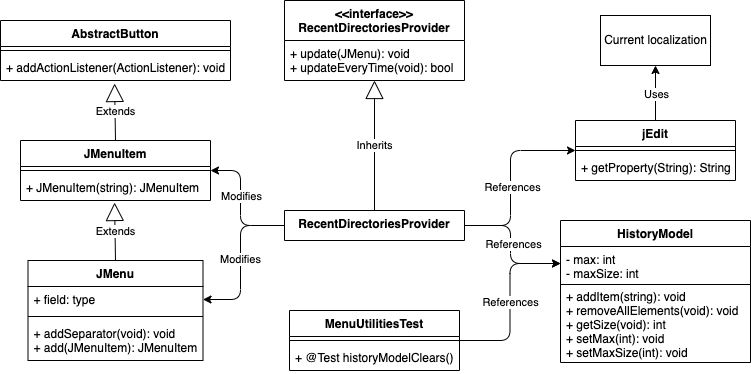

The diagram above was exported from draw.io. Its source (the exported page's mxGraphModel, read from the mxfile embedded in the PNG):
<mxGraphModel dx="946" dy="614" grid="1" gridSize="10" guides="1" tooltips="1" connect="1" arrows="1" fold="1" page="1" pageScale="1" pageWidth="827" pageHeight="1169" math="0" shadow="0">
  <root>
    <mxCell id="WIyWlLk6GJQsqaUBKTNV-0" />
    <mxCell id="WIyWlLk6GJQsqaUBKTNV-1" parent="WIyWlLk6GJQsqaUBKTNV-0" />
    <mxCell id="RLMS3WqwIjoOtF7uz4PT-15" style="edgeStyle=orthogonalEdgeStyle;rounded=1;orthogonalLoop=1;jettySize=auto;html=1;exitX=1;exitY=0.5;exitDx=0;exitDy=0;entryX=0;entryY=0.5;entryDx=0;entryDy=0;endArrow=classic;endFill=1;strokeColor=default;" parent="WIyWlLk6GJQsqaUBKTNV-1" source="RLMS3WqwIjoOtF7uz4PT-0" target="RLMS3WqwIjoOtF7uz4PT-9" edge="1">
      <mxGeometry relative="1" as="geometry">
        <Array as="points">
          <mxPoint x="550" y="565" />
          <mxPoint x="550" y="603" />
        </Array>
      </mxGeometry>
    </mxCell>
    <mxCell id="RLMS3WqwIjoOtF7uz4PT-16" value="References" style="edgeLabel;html=1;align=center;verticalAlign=middle;resizable=0;points=[];" parent="RLMS3WqwIjoOtF7uz4PT-15" vertex="1" connectable="0">
      <mxGeometry x="0.1081" y="3" relative="1" as="geometry">
        <mxPoint x="-1" y="-10" as="offset" />
      </mxGeometry>
    </mxCell>
    <mxCell id="RLMS3WqwIjoOtF7uz4PT-39" style="edgeStyle=orthogonalEdgeStyle;rounded=1;orthogonalLoop=1;jettySize=auto;html=1;entryX=1;entryY=0.5;entryDx=0;entryDy=0;endArrow=classic;endFill=1;strokeColor=default;exitX=0;exitY=0.5;exitDx=0;exitDy=0;" parent="WIyWlLk6GJQsqaUBKTNV-1" source="RLMS3WqwIjoOtF7uz4PT-0" target="RLMS3WqwIjoOtF7uz4PT-17" edge="1">
      <mxGeometry relative="1" as="geometry">
        <mxPoint x="290" y="600" as="sourcePoint" />
        <Array as="points">
          <mxPoint x="280" y="565" />
          <mxPoint x="280" y="510" />
        </Array>
      </mxGeometry>
    </mxCell>
    <mxCell id="RLMS3WqwIjoOtF7uz4PT-42" value="Modifies" style="edgeLabel;html=1;align=center;verticalAlign=middle;resizable=0;points=[];" parent="RLMS3WqwIjoOtF7uz4PT-39" vertex="1" connectable="0">
      <mxGeometry x="0.1487" relative="1" as="geometry">
        <mxPoint as="offset" />
      </mxGeometry>
    </mxCell>
    <mxCell id="RLMS3WqwIjoOtF7uz4PT-40" value="Modifies" style="edgeStyle=orthogonalEdgeStyle;rounded=1;orthogonalLoop=1;jettySize=auto;html=1;exitX=0;exitY=0.5;exitDx=0;exitDy=0;entryX=1;entryY=0.5;entryDx=0;entryDy=0;endArrow=classic;endFill=1;strokeColor=default;" parent="WIyWlLk6GJQsqaUBKTNV-1" source="RLMS3WqwIjoOtF7uz4PT-0" target="RLMS3WqwIjoOtF7uz4PT-22" edge="1">
      <mxGeometry relative="1" as="geometry">
        <Array as="points">
          <mxPoint x="280" y="565" />
          <mxPoint x="280" y="639" />
        </Array>
      </mxGeometry>
    </mxCell>
    <mxCell id="RLMS3WqwIjoOtF7uz4PT-43" style="edgeStyle=orthogonalEdgeStyle;rounded=1;orthogonalLoop=1;jettySize=auto;html=1;exitX=1;exitY=0.5;exitDx=0;exitDy=0;entryX=0;entryY=0.5;entryDx=0;entryDy=0;endArrow=classic;endFill=1;strokeColor=default;" parent="WIyWlLk6GJQsqaUBKTNV-1" source="RLMS3WqwIjoOtF7uz4PT-0" target="RLMS3WqwIjoOtF7uz4PT-25" edge="1">
      <mxGeometry relative="1" as="geometry">
        <Array as="points">
          <mxPoint x="550" y="565" />
          <mxPoint x="550" y="490" />
        </Array>
      </mxGeometry>
    </mxCell>
    <mxCell id="RLMS3WqwIjoOtF7uz4PT-44" value="References" style="edgeLabel;html=1;align=center;verticalAlign=middle;resizable=0;points=[];" parent="RLMS3WqwIjoOtF7uz4PT-43" vertex="1" connectable="0">
      <mxGeometry x="-0.0841" y="-1" relative="1" as="geometry">
        <mxPoint as="offset" />
      </mxGeometry>
    </mxCell>
    <mxCell id="RLMS3WqwIjoOtF7uz4PT-0" value="RecentDirectoriesProvider" style="swimlane;fontStyle=1;align=center;verticalAlign=top;childLayout=stackLayout;horizontal=1;startSize=70;horizontalStack=0;resizeParent=1;resizeParentMax=0;resizeLast=0;collapsible=1;marginBottom=0;" parent="WIyWlLk6GJQsqaUBKTNV-1" vertex="1">
      <mxGeometry x="324" y="550" width="180" height="30" as="geometry">
        <mxRectangle x="324" y="550" width="180" height="26" as="alternateBounds" />
      </mxGeometry>
    </mxCell>
    <mxCell id="RLMS3WqwIjoOtF7uz4PT-5" value="Inherits" style="endArrow=block;endSize=16;endFill=0;html=1;rounded=0;exitX=0.5;exitY=0;exitDx=0;exitDy=0;entryX=0.5;entryY=1;entryDx=0;entryDy=0;" parent="WIyWlLk6GJQsqaUBKTNV-1" source="RLMS3WqwIjoOtF7uz4PT-0" target="RLMS3WqwIjoOtF7uz4PT-6" edge="1">
      <mxGeometry width="160" relative="1" as="geometry">
        <mxPoint x="330" y="470" as="sourcePoint" />
        <mxPoint x="260" y="530" as="targetPoint" />
      </mxGeometry>
    </mxCell>
    <mxCell id="RLMS3WqwIjoOtF7uz4PT-6" value="&lt;&lt;interface&gt;&gt;&#10;RecentDirectoriesProvider" style="swimlane;fontStyle=1;align=center;verticalAlign=top;childLayout=stackLayout;horizontal=1;startSize=40;horizontalStack=0;resizeParent=1;resizeParentMax=0;resizeLast=0;collapsible=1;marginBottom=0;" parent="WIyWlLk6GJQsqaUBKTNV-1" vertex="1">
      <mxGeometry x="324" y="340" width="180" height="80" as="geometry">
        <mxRectangle x="330" y="290" width="180" height="26" as="alternateBounds" />
      </mxGeometry>
    </mxCell>
    <mxCell id="RLMS3WqwIjoOtF7uz4PT-7" value="+ update(JMenu): void&#10;+ updateEveryTime(void): bool" style="text;strokeColor=none;fillColor=none;align=left;verticalAlign=top;spacingLeft=4;spacingRight=4;overflow=hidden;rotatable=0;points=[[0,0.5],[1,0.5]];portConstraint=eastwest;" parent="RLMS3WqwIjoOtF7uz4PT-6" vertex="1">
      <mxGeometry y="40" width="180" height="40" as="geometry" />
    </mxCell>
    <mxCell id="RLMS3WqwIjoOtF7uz4PT-8" value="HistoryModel" style="swimlane;fontStyle=1;align=center;verticalAlign=top;childLayout=stackLayout;horizontal=1;startSize=26;horizontalStack=0;resizeParent=1;resizeParentMax=0;resizeLast=0;collapsible=1;marginBottom=0;" parent="WIyWlLk6GJQsqaUBKTNV-1" vertex="1">
      <mxGeometry x="600" y="560" width="190" height="142" as="geometry" />
    </mxCell>
    <mxCell id="RLMS3WqwIjoOtF7uz4PT-9" value="- max: int&#10;- maxSize: int" style="text;strokeColor=none;fillColor=none;align=left;verticalAlign=top;spacingLeft=4;spacingRight=4;overflow=hidden;rotatable=0;points=[[0,0.5],[1,0.5]];portConstraint=eastwest;" parent="RLMS3WqwIjoOtF7uz4PT-8" vertex="1">
      <mxGeometry y="26" width="190" height="34" as="geometry" />
    </mxCell>
    <mxCell id="RLMS3WqwIjoOtF7uz4PT-10" value="" style="line;strokeWidth=1;fillColor=none;align=left;verticalAlign=middle;spacingTop=-1;spacingLeft=3;spacingRight=3;rotatable=0;labelPosition=right;points=[];portConstraint=eastwest;" parent="RLMS3WqwIjoOtF7uz4PT-8" vertex="1">
      <mxGeometry y="60" width="190" height="8" as="geometry" />
    </mxCell>
    <mxCell id="RLMS3WqwIjoOtF7uz4PT-11" value="+ addItem(string): void&#10;+ removeAllElements(void): void&#10;+ getSize(void): int&#10;+ setMax(int): void&#10;+ setMaxSize(int): void" style="text;strokeColor=none;fillColor=none;align=left;verticalAlign=bottom;spacingLeft=4;spacingRight=4;overflow=hidden;rotatable=0;points=[[0,0.5],[1,0.5]];portConstraint=eastwest;" parent="RLMS3WqwIjoOtF7uz4PT-8" vertex="1">
      <mxGeometry y="68" width="190" height="74" as="geometry" />
    </mxCell>
    <mxCell id="RLMS3WqwIjoOtF7uz4PT-17" value="JMenuItem" style="swimlane;fontStyle=1;align=center;verticalAlign=top;childLayout=stackLayout;horizontal=1;startSize=26;horizontalStack=0;resizeParent=1;resizeParentMax=0;resizeLast=0;collapsible=1;marginBottom=0;" parent="WIyWlLk6GJQsqaUBKTNV-1" vertex="1">
      <mxGeometry x="60" y="480" width="190" height="60" as="geometry" />
    </mxCell>
    <mxCell id="RLMS3WqwIjoOtF7uz4PT-19" value="" style="line;strokeWidth=1;fillColor=none;align=left;verticalAlign=middle;spacingTop=-1;spacingLeft=3;spacingRight=3;rotatable=0;labelPosition=right;points=[];portConstraint=eastwest;" parent="RLMS3WqwIjoOtF7uz4PT-17" vertex="1">
      <mxGeometry y="26" width="190" height="8" as="geometry" />
    </mxCell>
    <mxCell id="RLMS3WqwIjoOtF7uz4PT-20" value="+ JMenuItem(string): JMenuItem" style="text;strokeColor=none;fillColor=none;align=left;verticalAlign=top;spacingLeft=4;spacingRight=4;overflow=hidden;rotatable=0;points=[[0,0.5],[1,0.5]];portConstraint=eastwest;" parent="RLMS3WqwIjoOtF7uz4PT-17" vertex="1">
      <mxGeometry y="34" width="190" height="26" as="geometry" />
    </mxCell>
    <mxCell id="RLMS3WqwIjoOtF7uz4PT-21" value="JMenu" style="swimlane;fontStyle=1;align=center;verticalAlign=top;childLayout=stackLayout;horizontal=1;startSize=26;horizontalStack=0;resizeParent=1;resizeParentMax=0;resizeLast=0;collapsible=1;marginBottom=0;" parent="WIyWlLk6GJQsqaUBKTNV-1" vertex="1">
      <mxGeometry x="67.5" y="600" width="175" height="100" as="geometry" />
    </mxCell>
    <mxCell id="RLMS3WqwIjoOtF7uz4PT-22" value="+ field: type" style="text;strokeColor=none;fillColor=none;align=left;verticalAlign=top;spacingLeft=4;spacingRight=4;overflow=hidden;rotatable=0;points=[[0,0.5],[1,0.5]];portConstraint=eastwest;" parent="RLMS3WqwIjoOtF7uz4PT-21" vertex="1">
      <mxGeometry y="26" width="175" height="26" as="geometry" />
    </mxCell>
    <mxCell id="RLMS3WqwIjoOtF7uz4PT-23" value="" style="line;strokeWidth=1;fillColor=none;align=left;verticalAlign=middle;spacingTop=-1;spacingLeft=3;spacingRight=3;rotatable=0;labelPosition=right;points=[];portConstraint=eastwest;" parent="RLMS3WqwIjoOtF7uz4PT-21" vertex="1">
      <mxGeometry y="52" width="175" height="8" as="geometry" />
    </mxCell>
    <mxCell id="RLMS3WqwIjoOtF7uz4PT-24" value="+ addSeparator(void): void&#10;+ add(JMenuItem): JMenuItem" style="text;strokeColor=none;fillColor=none;align=left;verticalAlign=top;spacingLeft=4;spacingRight=4;overflow=hidden;rotatable=0;points=[[0,0.5],[1,0.5]];portConstraint=eastwest;" parent="RLMS3WqwIjoOtF7uz4PT-21" vertex="1">
      <mxGeometry y="60" width="175" height="40" as="geometry" />
    </mxCell>
    <mxCell id="RLMS3WqwIjoOtF7uz4PT-49" style="edgeStyle=orthogonalEdgeStyle;rounded=1;orthogonalLoop=1;jettySize=auto;html=1;exitX=0.5;exitY=0;exitDx=0;exitDy=0;entryX=0.5;entryY=1;entryDx=0;entryDy=0;endArrow=classic;endFill=1;strokeColor=default;" parent="WIyWlLk6GJQsqaUBKTNV-1" source="RLMS3WqwIjoOtF7uz4PT-25" target="RLMS3WqwIjoOtF7uz4PT-48" edge="1">
      <mxGeometry relative="1" as="geometry" />
    </mxCell>
    <mxCell id="RLMS3WqwIjoOtF7uz4PT-50" value="Uses" style="edgeLabel;html=1;align=center;verticalAlign=middle;resizable=0;points=[];" parent="RLMS3WqwIjoOtF7uz4PT-49" vertex="1" connectable="0">
      <mxGeometry x="-0.0215" relative="1" as="geometry">
        <mxPoint as="offset" />
      </mxGeometry>
    </mxCell>
    <mxCell id="RLMS3WqwIjoOtF7uz4PT-25" value="jEdit" style="swimlane;fontStyle=1;align=center;verticalAlign=top;childLayout=stackLayout;horizontal=1;startSize=26;horizontalStack=0;resizeParent=1;resizeParentMax=0;resizeLast=0;collapsible=1;marginBottom=0;" parent="WIyWlLk6GJQsqaUBKTNV-1" vertex="1">
      <mxGeometry x="615" y="460" width="160" height="60" as="geometry" />
    </mxCell>
    <mxCell id="RLMS3WqwIjoOtF7uz4PT-27" value="" style="line;strokeWidth=1;fillColor=none;align=left;verticalAlign=middle;spacingTop=-1;spacingLeft=3;spacingRight=3;rotatable=0;labelPosition=right;points=[];portConstraint=eastwest;" parent="RLMS3WqwIjoOtF7uz4PT-25" vertex="1">
      <mxGeometry y="26" width="160" height="8" as="geometry" />
    </mxCell>
    <mxCell id="RLMS3WqwIjoOtF7uz4PT-28" value="+ getProperty(String): String" style="text;strokeColor=none;fillColor=none;align=left;verticalAlign=top;spacingLeft=4;spacingRight=4;overflow=hidden;rotatable=0;points=[[0,0.5],[1,0.5]];portConstraint=eastwest;" parent="RLMS3WqwIjoOtF7uz4PT-25" vertex="1">
      <mxGeometry y="34" width="160" height="26" as="geometry" />
    </mxCell>
    <mxCell id="RLMS3WqwIjoOtF7uz4PT-45" style="edgeStyle=orthogonalEdgeStyle;rounded=1;orthogonalLoop=1;jettySize=auto;html=1;exitX=1;exitY=0.5;exitDx=0;exitDy=0;entryX=0;entryY=0.5;entryDx=0;entryDy=0;endArrow=classic;endFill=1;strokeColor=default;" parent="WIyWlLk6GJQsqaUBKTNV-1" source="RLMS3WqwIjoOtF7uz4PT-29" target="RLMS3WqwIjoOtF7uz4PT-9" edge="1">
      <mxGeometry relative="1" as="geometry" />
    </mxCell>
    <mxCell id="RLMS3WqwIjoOtF7uz4PT-46" value="References" style="edgeLabel;html=1;align=center;verticalAlign=middle;resizable=0;points=[];" parent="RLMS3WqwIjoOtF7uz4PT-45" vertex="1" connectable="0">
      <mxGeometry x="0.0031" relative="1" as="geometry">
        <mxPoint as="offset" />
      </mxGeometry>
    </mxCell>
    <mxCell id="RLMS3WqwIjoOtF7uz4PT-29" value="MenuUtilitiesTest" style="swimlane;fontStyle=1;align=center;verticalAlign=top;childLayout=stackLayout;horizontal=1;startSize=26;horizontalStack=0;resizeParent=1;resizeParentMax=0;resizeLast=0;collapsible=1;marginBottom=0;" parent="WIyWlLk6GJQsqaUBKTNV-1" vertex="1">
      <mxGeometry x="329" y="650" width="170" height="60" as="geometry" />
    </mxCell>
    <mxCell id="RLMS3WqwIjoOtF7uz4PT-31" value="" style="line;strokeWidth=1;fillColor=none;align=left;verticalAlign=middle;spacingTop=-1;spacingLeft=3;spacingRight=3;rotatable=0;labelPosition=right;points=[];portConstraint=eastwest;" parent="RLMS3WqwIjoOtF7uz4PT-29" vertex="1">
      <mxGeometry y="26" width="170" height="8" as="geometry" />
    </mxCell>
    <mxCell id="RLMS3WqwIjoOtF7uz4PT-32" value="+ @Test historyModelClears()" style="text;strokeColor=none;fillColor=none;align=left;verticalAlign=top;spacingLeft=4;spacingRight=4;overflow=hidden;rotatable=0;points=[[0,0.5],[1,0.5]];portConstraint=eastwest;" parent="RLMS3WqwIjoOtF7uz4PT-29" vertex="1">
      <mxGeometry y="34" width="170" height="26" as="geometry" />
    </mxCell>
    <mxCell id="RLMS3WqwIjoOtF7uz4PT-33" value="AbstractButton" style="swimlane;fontStyle=1;align=center;verticalAlign=top;childLayout=stackLayout;horizontal=1;startSize=26;horizontalStack=0;resizeParent=1;resizeParentMax=0;resizeLast=0;collapsible=1;marginBottom=0;" parent="WIyWlLk6GJQsqaUBKTNV-1" vertex="1">
      <mxGeometry x="40" y="360" width="230" height="60" as="geometry" />
    </mxCell>
    <mxCell id="RLMS3WqwIjoOtF7uz4PT-35" value="" style="line;strokeWidth=1;fillColor=none;align=left;verticalAlign=middle;spacingTop=-1;spacingLeft=3;spacingRight=3;rotatable=0;labelPosition=right;points=[];portConstraint=eastwest;" parent="RLMS3WqwIjoOtF7uz4PT-33" vertex="1">
      <mxGeometry y="26" width="230" height="8" as="geometry" />
    </mxCell>
    <mxCell id="RLMS3WqwIjoOtF7uz4PT-36" value="+ addActionListener(ActionListener): void" style="text;strokeColor=none;fillColor=none;align=left;verticalAlign=top;spacingLeft=4;spacingRight=4;overflow=hidden;rotatable=0;points=[[0,0.5],[1,0.5]];portConstraint=eastwest;" parent="RLMS3WqwIjoOtF7uz4PT-33" vertex="1">
      <mxGeometry y="34" width="230" height="26" as="geometry" />
    </mxCell>
    <mxCell id="RLMS3WqwIjoOtF7uz4PT-37" value="Extends" style="endArrow=block;endSize=16;endFill=0;html=1;rounded=1;strokeColor=default;exitX=0.5;exitY=0;exitDx=0;exitDy=0;entryX=0.496;entryY=1.115;entryDx=0;entryDy=0;entryPerimeter=0;" parent="WIyWlLk6GJQsqaUBKTNV-1" source="RLMS3WqwIjoOtF7uz4PT-17" target="RLMS3WqwIjoOtF7uz4PT-36" edge="1">
      <mxGeometry width="160" relative="1" as="geometry">
        <mxPoint x="71" y="440" as="sourcePoint" />
        <mxPoint x="211" y="430" as="targetPoint" />
      </mxGeometry>
    </mxCell>
    <mxCell id="RLMS3WqwIjoOtF7uz4PT-38" value="Extends" style="endArrow=block;endSize=16;endFill=0;html=1;rounded=1;strokeColor=default;exitX=0.5;exitY=0;exitDx=0;exitDy=0;entryX=0.495;entryY=1.077;entryDx=0;entryDy=0;entryPerimeter=0;" parent="WIyWlLk6GJQsqaUBKTNV-1" source="RLMS3WqwIjoOtF7uz4PT-21" target="RLMS3WqwIjoOtF7uz4PT-20" edge="1">
      <mxGeometry width="160" relative="1" as="geometry">
        <mxPoint x="-39" y="590" as="sourcePoint" />
        <mxPoint x="121" y="560" as="targetPoint" />
      </mxGeometry>
    </mxCell>
    <mxCell id="RLMS3WqwIjoOtF7uz4PT-48" value="Current localization" style="html=1;" parent="WIyWlLk6GJQsqaUBKTNV-1" vertex="1">
      <mxGeometry x="640" y="355" width="110" height="50" as="geometry" />
    </mxCell>
  </root>
</mxGraphModel>